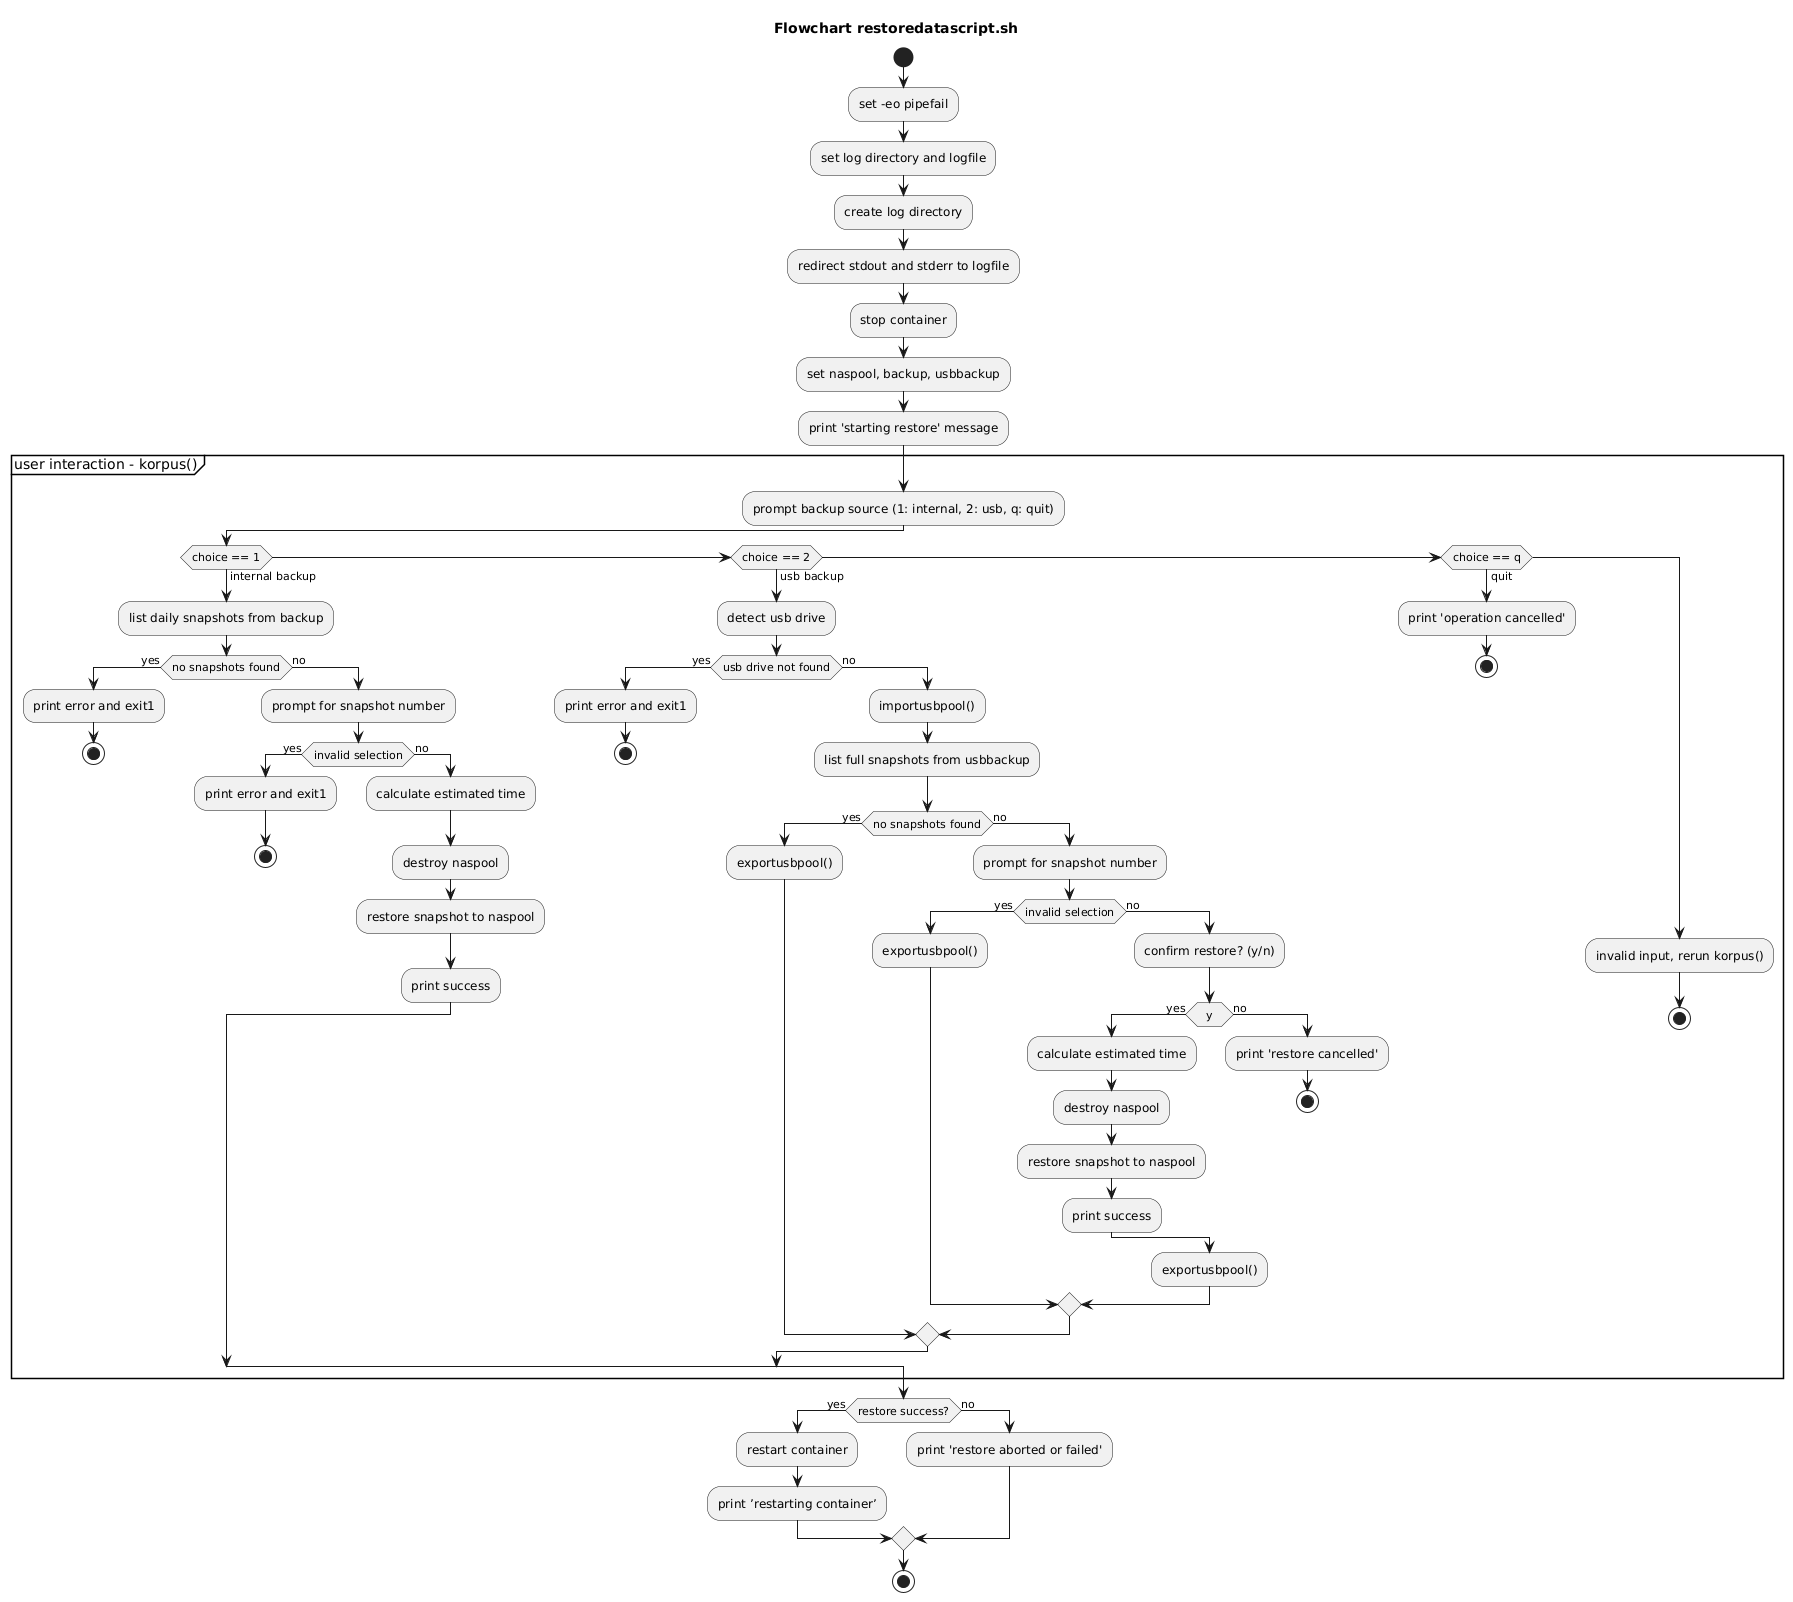

The diagram above was rendered by PlantUML. Its source (embedded in the PNG):
@startuml
title Flowchart restoredatascript.sh

start

:set -eo pipefail;
:set log directory and logfile;
:create log directory;
:redirect stdout and stderr to logfile;

:stop container;
:set naspool, backup, usbbackup;
:print 'starting restore' message;

partition "user interaction - korpus()" {
    :prompt backup source (1: internal, 2: usb, q: quit);

    if (choice == 1) then (internal backup)
        :list daily snapshots from backup;
        if (no snapshots found) then (yes)
            :print error and exit1;
            stop
        else (no)
            :prompt for snapshot number;
            if (invalid selection) then (yes)
                :print error and exit1;
                stop
            else (no)
                :calculate estimated time;
                :destroy naspool;
                :restore snapshot to naspool;
                :print success;
            endif
        endif
    elseif (choice == 2) then (usb backup)
        :detect usb drive;
        if (usb drive not found) then (yes)
            :print error and exit1;
            stop
        else (no)
            :importusbpool();
            :list full snapshots from usbbackup;
            if (no snapshots found) then (yes)
                :exportusbpool();
            else (no)
                :prompt for snapshot number;
                if (invalid selection) then (yes)
                    :exportusbpool();
                else (no)
                    :confirm restore? (y/n);
                    if (y) then (yes)
                        :calculate estimated time;
                        :destroy naspool;
                        :restore snapshot to naspool;
                        :print success;
                    else (no)
                        :print 'restore cancelled';
                        stop
                    endif
                    :exportusbpool();
                endif
            endif
        endif
    elseif (choice == q) then (quit)
        :print 'operation cancelled';
        stop
    else
        :invalid input, rerun korpus();
        stop
    endif
}

if (restore success?) then (yes)
    :restart container;
    :print ’restarting container’;
else (no)
    :print 'restore aborted or failed';
endif

stop
@enduml